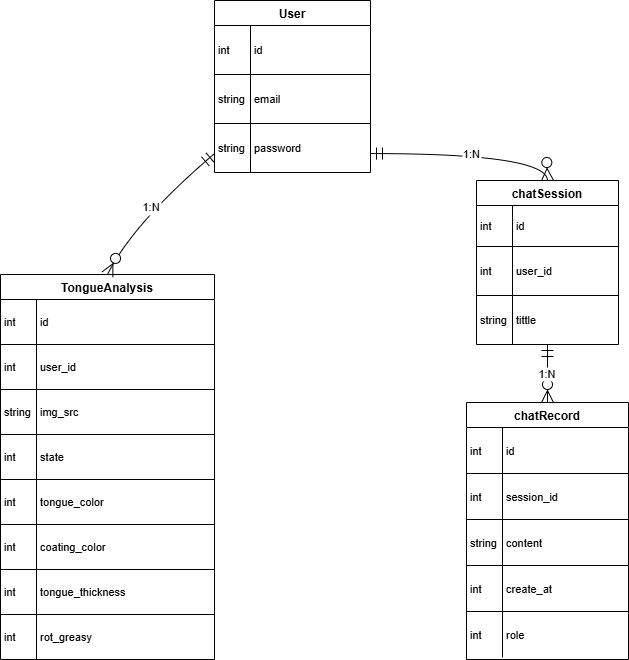

The diagram above was exported from draw.io. Its source (the exported page's mxGraphModel, read from the mxfile embedded in the PNG):
<mxGraphModel dx="1037" dy="731" grid="1" gridSize="10" guides="1" tooltips="1" connect="1" arrows="1" fold="1" page="1" pageScale="1" pageWidth="850" pageHeight="1100" math="0" shadow="0" extFonts="Permanent Marker^https://fonts.googleapis.com/css?family=Permanent+Marker">
  <root>
    <mxCell id="0" />
    <mxCell id="1" parent="0" />
    <mxCell id="mcZmUtDwYO7McDjcH6ZW-1" value="User" style="shape=table;startSize=25;container=1;collapsible=0;childLayout=tableLayout;fixedRows=1;rowLines=1;fontStyle=1;align=center;resizeLast=1;" vertex="1" parent="1">
      <mxGeometry x="325" y="170" width="156" height="172" as="geometry" />
    </mxCell>
    <mxCell id="mcZmUtDwYO7McDjcH6ZW-2" style="shape=tableRow;horizontal=0;startSize=0;swimlaneHead=0;swimlaneBody=0;fillColor=none;collapsible=0;dropTarget=0;points=[[0,0.5],[1,0.5]];portConstraint=eastwest;top=0;left=0;right=0;bottom=0;" vertex="1" parent="mcZmUtDwYO7McDjcH6ZW-1">
      <mxGeometry y="25" width="156" height="49" as="geometry" />
    </mxCell>
    <mxCell id="mcZmUtDwYO7McDjcH6ZW-3" value="int" style="shape=partialRectangle;connectable=0;fillColor=none;top=0;left=0;bottom=0;right=0;align=left;spacingLeft=2;overflow=hidden;fontSize=11;" vertex="1" parent="mcZmUtDwYO7McDjcH6ZW-2">
      <mxGeometry width="36" height="49" as="geometry">
        <mxRectangle width="36" height="49" as="alternateBounds" />
      </mxGeometry>
    </mxCell>
    <mxCell id="mcZmUtDwYO7McDjcH6ZW-4" value="id" style="shape=partialRectangle;connectable=0;fillColor=none;top=0;left=0;bottom=0;right=0;align=left;spacingLeft=2;overflow=hidden;fontSize=11;" vertex="1" parent="mcZmUtDwYO7McDjcH6ZW-2">
      <mxGeometry x="36" width="120" height="49" as="geometry">
        <mxRectangle width="120" height="49" as="alternateBounds" />
      </mxGeometry>
    </mxCell>
    <mxCell id="mcZmUtDwYO7McDjcH6ZW-5" style="shape=tableRow;horizontal=0;startSize=0;swimlaneHead=0;swimlaneBody=0;fillColor=none;collapsible=0;dropTarget=0;points=[[0,0.5],[1,0.5]];portConstraint=eastwest;top=0;left=0;right=0;bottom=0;" vertex="1" parent="mcZmUtDwYO7McDjcH6ZW-1">
      <mxGeometry y="74" width="156" height="49" as="geometry" />
    </mxCell>
    <mxCell id="mcZmUtDwYO7McDjcH6ZW-6" value="string" style="shape=partialRectangle;connectable=0;fillColor=none;top=0;left=0;bottom=0;right=0;align=left;spacingLeft=2;overflow=hidden;fontSize=11;" vertex="1" parent="mcZmUtDwYO7McDjcH6ZW-5">
      <mxGeometry width="36" height="49" as="geometry">
        <mxRectangle width="36" height="49" as="alternateBounds" />
      </mxGeometry>
    </mxCell>
    <mxCell id="mcZmUtDwYO7McDjcH6ZW-7" value="email" style="shape=partialRectangle;connectable=0;fillColor=none;top=0;left=0;bottom=0;right=0;align=left;spacingLeft=2;overflow=hidden;fontSize=11;" vertex="1" parent="mcZmUtDwYO7McDjcH6ZW-5">
      <mxGeometry x="36" width="120" height="49" as="geometry">
        <mxRectangle width="120" height="49" as="alternateBounds" />
      </mxGeometry>
    </mxCell>
    <mxCell id="mcZmUtDwYO7McDjcH6ZW-8" style="shape=tableRow;horizontal=0;startSize=0;swimlaneHead=0;swimlaneBody=0;fillColor=none;collapsible=0;dropTarget=0;points=[[0,0.5],[1,0.5]];portConstraint=eastwest;top=0;left=0;right=0;bottom=0;" vertex="1" parent="mcZmUtDwYO7McDjcH6ZW-1">
      <mxGeometry y="123" width="156" height="49" as="geometry" />
    </mxCell>
    <mxCell id="mcZmUtDwYO7McDjcH6ZW-9" value="string" style="shape=partialRectangle;connectable=0;fillColor=none;top=0;left=0;bottom=0;right=0;align=left;spacingLeft=2;overflow=hidden;fontSize=11;" vertex="1" parent="mcZmUtDwYO7McDjcH6ZW-8">
      <mxGeometry width="36" height="49" as="geometry">
        <mxRectangle width="36" height="49" as="alternateBounds" />
      </mxGeometry>
    </mxCell>
    <mxCell id="mcZmUtDwYO7McDjcH6ZW-10" value="password" style="shape=partialRectangle;connectable=0;fillColor=none;top=0;left=0;bottom=0;right=0;align=left;spacingLeft=2;overflow=hidden;fontSize=11;" vertex="1" parent="mcZmUtDwYO7McDjcH6ZW-8">
      <mxGeometry x="36" width="120" height="49" as="geometry">
        <mxRectangle width="120" height="49" as="alternateBounds" />
      </mxGeometry>
    </mxCell>
    <mxCell id="mcZmUtDwYO7McDjcH6ZW-11" value="TongueAnalysis" style="shape=table;startSize=25;container=1;collapsible=0;childLayout=tableLayout;fixedRows=1;rowLines=1;fontStyle=1;align=center;resizeLast=1;" vertex="1" parent="1">
      <mxGeometry x="111" y="444" width="214" height="385" as="geometry" />
    </mxCell>
    <mxCell id="mcZmUtDwYO7McDjcH6ZW-12" style="shape=tableRow;horizontal=0;startSize=0;swimlaneHead=0;swimlaneBody=0;fillColor=none;collapsible=0;dropTarget=0;points=[[0,0.5],[1,0.5]];portConstraint=eastwest;top=0;left=0;right=0;bottom=0;" vertex="1" parent="mcZmUtDwYO7McDjcH6ZW-11">
      <mxGeometry y="25" width="214" height="45" as="geometry" />
    </mxCell>
    <mxCell id="mcZmUtDwYO7McDjcH6ZW-13" value="int" style="shape=partialRectangle;connectable=0;fillColor=none;top=0;left=0;bottom=0;right=0;align=left;spacingLeft=2;overflow=hidden;fontSize=11;" vertex="1" parent="mcZmUtDwYO7McDjcH6ZW-12">
      <mxGeometry width="36" height="45" as="geometry">
        <mxRectangle width="36" height="45" as="alternateBounds" />
      </mxGeometry>
    </mxCell>
    <mxCell id="mcZmUtDwYO7McDjcH6ZW-14" value="id" style="shape=partialRectangle;connectable=0;fillColor=none;top=0;left=0;bottom=0;right=0;align=left;spacingLeft=2;overflow=hidden;fontSize=11;" vertex="1" parent="mcZmUtDwYO7McDjcH6ZW-12">
      <mxGeometry x="36" width="178" height="45" as="geometry">
        <mxRectangle width="178" height="45" as="alternateBounds" />
      </mxGeometry>
    </mxCell>
    <mxCell id="mcZmUtDwYO7McDjcH6ZW-15" style="shape=tableRow;horizontal=0;startSize=0;swimlaneHead=0;swimlaneBody=0;fillColor=none;collapsible=0;dropTarget=0;points=[[0,0.5],[1,0.5]];portConstraint=eastwest;top=0;left=0;right=0;bottom=0;" vertex="1" parent="mcZmUtDwYO7McDjcH6ZW-11">
      <mxGeometry y="70" width="214" height="45" as="geometry" />
    </mxCell>
    <mxCell id="mcZmUtDwYO7McDjcH6ZW-16" value="int" style="shape=partialRectangle;connectable=0;fillColor=none;top=0;left=0;bottom=0;right=0;align=left;spacingLeft=2;overflow=hidden;fontSize=11;" vertex="1" parent="mcZmUtDwYO7McDjcH6ZW-15">
      <mxGeometry width="36" height="45" as="geometry">
        <mxRectangle width="36" height="45" as="alternateBounds" />
      </mxGeometry>
    </mxCell>
    <mxCell id="mcZmUtDwYO7McDjcH6ZW-17" value="user_id" style="shape=partialRectangle;connectable=0;fillColor=none;top=0;left=0;bottom=0;right=0;align=left;spacingLeft=2;overflow=hidden;fontSize=11;" vertex="1" parent="mcZmUtDwYO7McDjcH6ZW-15">
      <mxGeometry x="36" width="178" height="45" as="geometry">
        <mxRectangle width="178" height="45" as="alternateBounds" />
      </mxGeometry>
    </mxCell>
    <mxCell id="mcZmUtDwYO7McDjcH6ZW-18" style="shape=tableRow;horizontal=0;startSize=0;swimlaneHead=0;swimlaneBody=0;fillColor=none;collapsible=0;dropTarget=0;points=[[0,0.5],[1,0.5]];portConstraint=eastwest;top=0;left=0;right=0;bottom=0;" vertex="1" parent="mcZmUtDwYO7McDjcH6ZW-11">
      <mxGeometry y="115" width="214" height="45" as="geometry" />
    </mxCell>
    <mxCell id="mcZmUtDwYO7McDjcH6ZW-19" value="string" style="shape=partialRectangle;connectable=0;fillColor=none;top=0;left=0;bottom=0;right=0;align=left;spacingLeft=2;overflow=hidden;fontSize=11;" vertex="1" parent="mcZmUtDwYO7McDjcH6ZW-18">
      <mxGeometry width="36" height="45" as="geometry">
        <mxRectangle width="36" height="45" as="alternateBounds" />
      </mxGeometry>
    </mxCell>
    <mxCell id="mcZmUtDwYO7McDjcH6ZW-20" value="img_src" style="shape=partialRectangle;connectable=0;fillColor=none;top=0;left=0;bottom=0;right=0;align=left;spacingLeft=2;overflow=hidden;fontSize=11;" vertex="1" parent="mcZmUtDwYO7McDjcH6ZW-18">
      <mxGeometry x="36" width="178" height="45" as="geometry">
        <mxRectangle width="178" height="45" as="alternateBounds" />
      </mxGeometry>
    </mxCell>
    <mxCell id="mcZmUtDwYO7McDjcH6ZW-21" style="shape=tableRow;horizontal=0;startSize=0;swimlaneHead=0;swimlaneBody=0;fillColor=none;collapsible=0;dropTarget=0;points=[[0,0.5],[1,0.5]];portConstraint=eastwest;top=0;left=0;right=0;bottom=0;" vertex="1" parent="mcZmUtDwYO7McDjcH6ZW-11">
      <mxGeometry y="160" width="214" height="45" as="geometry" />
    </mxCell>
    <mxCell id="mcZmUtDwYO7McDjcH6ZW-22" value="int" style="shape=partialRectangle;connectable=0;fillColor=none;top=0;left=0;bottom=0;right=0;align=left;spacingLeft=2;overflow=hidden;fontSize=11;" vertex="1" parent="mcZmUtDwYO7McDjcH6ZW-21">
      <mxGeometry width="36" height="45" as="geometry">
        <mxRectangle width="36" height="45" as="alternateBounds" />
      </mxGeometry>
    </mxCell>
    <mxCell id="mcZmUtDwYO7McDjcH6ZW-23" value="state" style="shape=partialRectangle;connectable=0;fillColor=none;top=0;left=0;bottom=0;right=0;align=left;spacingLeft=2;overflow=hidden;fontSize=11;" vertex="1" parent="mcZmUtDwYO7McDjcH6ZW-21">
      <mxGeometry x="36" width="178" height="45" as="geometry">
        <mxRectangle width="178" height="45" as="alternateBounds" />
      </mxGeometry>
    </mxCell>
    <mxCell id="mcZmUtDwYO7McDjcH6ZW-24" style="shape=tableRow;horizontal=0;startSize=0;swimlaneHead=0;swimlaneBody=0;fillColor=none;collapsible=0;dropTarget=0;points=[[0,0.5],[1,0.5]];portConstraint=eastwest;top=0;left=0;right=0;bottom=0;" vertex="1" parent="mcZmUtDwYO7McDjcH6ZW-11">
      <mxGeometry y="205" width="214" height="45" as="geometry" />
    </mxCell>
    <mxCell id="mcZmUtDwYO7McDjcH6ZW-25" value="int" style="shape=partialRectangle;connectable=0;fillColor=none;top=0;left=0;bottom=0;right=0;align=left;spacingLeft=2;overflow=hidden;fontSize=11;" vertex="1" parent="mcZmUtDwYO7McDjcH6ZW-24">
      <mxGeometry width="36" height="45" as="geometry">
        <mxRectangle width="36" height="45" as="alternateBounds" />
      </mxGeometry>
    </mxCell>
    <mxCell id="mcZmUtDwYO7McDjcH6ZW-26" value="tongue_color" style="shape=partialRectangle;connectable=0;fillColor=none;top=0;left=0;bottom=0;right=0;align=left;spacingLeft=2;overflow=hidden;fontSize=11;" vertex="1" parent="mcZmUtDwYO7McDjcH6ZW-24">
      <mxGeometry x="36" width="178" height="45" as="geometry">
        <mxRectangle width="178" height="45" as="alternateBounds" />
      </mxGeometry>
    </mxCell>
    <mxCell id="mcZmUtDwYO7McDjcH6ZW-27" style="shape=tableRow;horizontal=0;startSize=0;swimlaneHead=0;swimlaneBody=0;fillColor=none;collapsible=0;dropTarget=0;points=[[0,0.5],[1,0.5]];portConstraint=eastwest;top=0;left=0;right=0;bottom=0;" vertex="1" parent="mcZmUtDwYO7McDjcH6ZW-11">
      <mxGeometry y="250" width="214" height="45" as="geometry" />
    </mxCell>
    <mxCell id="mcZmUtDwYO7McDjcH6ZW-28" value="int" style="shape=partialRectangle;connectable=0;fillColor=none;top=0;left=0;bottom=0;right=0;align=left;spacingLeft=2;overflow=hidden;fontSize=11;" vertex="1" parent="mcZmUtDwYO7McDjcH6ZW-27">
      <mxGeometry width="36" height="45" as="geometry">
        <mxRectangle width="36" height="45" as="alternateBounds" />
      </mxGeometry>
    </mxCell>
    <mxCell id="mcZmUtDwYO7McDjcH6ZW-29" value="coating_color" style="shape=partialRectangle;connectable=0;fillColor=none;top=0;left=0;bottom=0;right=0;align=left;spacingLeft=2;overflow=hidden;fontSize=11;" vertex="1" parent="mcZmUtDwYO7McDjcH6ZW-27">
      <mxGeometry x="36" width="178" height="45" as="geometry">
        <mxRectangle width="178" height="45" as="alternateBounds" />
      </mxGeometry>
    </mxCell>
    <mxCell id="mcZmUtDwYO7McDjcH6ZW-30" style="shape=tableRow;horizontal=0;startSize=0;swimlaneHead=0;swimlaneBody=0;fillColor=none;collapsible=0;dropTarget=0;points=[[0,0.5],[1,0.5]];portConstraint=eastwest;top=0;left=0;right=0;bottom=0;" vertex="1" parent="mcZmUtDwYO7McDjcH6ZW-11">
      <mxGeometry y="295" width="214" height="45" as="geometry" />
    </mxCell>
    <mxCell id="mcZmUtDwYO7McDjcH6ZW-31" value="int" style="shape=partialRectangle;connectable=0;fillColor=none;top=0;left=0;bottom=0;right=0;align=left;spacingLeft=2;overflow=hidden;fontSize=11;" vertex="1" parent="mcZmUtDwYO7McDjcH6ZW-30">
      <mxGeometry width="36" height="45" as="geometry">
        <mxRectangle width="36" height="45" as="alternateBounds" />
      </mxGeometry>
    </mxCell>
    <mxCell id="mcZmUtDwYO7McDjcH6ZW-32" value="tongue_thickness" style="shape=partialRectangle;connectable=0;fillColor=none;top=0;left=0;bottom=0;right=0;align=left;spacingLeft=2;overflow=hidden;fontSize=11;" vertex="1" parent="mcZmUtDwYO7McDjcH6ZW-30">
      <mxGeometry x="36" width="178" height="45" as="geometry">
        <mxRectangle width="178" height="45" as="alternateBounds" />
      </mxGeometry>
    </mxCell>
    <mxCell id="mcZmUtDwYO7McDjcH6ZW-33" style="shape=tableRow;horizontal=0;startSize=0;swimlaneHead=0;swimlaneBody=0;fillColor=none;collapsible=0;dropTarget=0;points=[[0,0.5],[1,0.5]];portConstraint=eastwest;top=0;left=0;right=0;bottom=0;" vertex="1" parent="mcZmUtDwYO7McDjcH6ZW-11">
      <mxGeometry y="340" width="214" height="45" as="geometry" />
    </mxCell>
    <mxCell id="mcZmUtDwYO7McDjcH6ZW-34" value="int" style="shape=partialRectangle;connectable=0;fillColor=none;top=0;left=0;bottom=0;right=0;align=left;spacingLeft=2;overflow=hidden;fontSize=11;" vertex="1" parent="mcZmUtDwYO7McDjcH6ZW-33">
      <mxGeometry width="36" height="45" as="geometry">
        <mxRectangle width="36" height="45" as="alternateBounds" />
      </mxGeometry>
    </mxCell>
    <mxCell id="mcZmUtDwYO7McDjcH6ZW-35" value="rot_greasy" style="shape=partialRectangle;connectable=0;fillColor=none;top=0;left=0;bottom=0;right=0;align=left;spacingLeft=2;overflow=hidden;fontSize=11;" vertex="1" parent="mcZmUtDwYO7McDjcH6ZW-33">
      <mxGeometry x="36" width="178" height="45" as="geometry">
        <mxRectangle width="178" height="45" as="alternateBounds" />
      </mxGeometry>
    </mxCell>
    <mxCell id="mcZmUtDwYO7McDjcH6ZW-36" value="chatSession" style="shape=table;startSize=25;container=1;collapsible=0;childLayout=tableLayout;fixedRows=1;rowLines=1;fontStyle=1;align=center;resizeLast=1;" vertex="1" parent="1">
      <mxGeometry x="587" y="350" width="142" height="164" as="geometry" />
    </mxCell>
    <mxCell id="mcZmUtDwYO7McDjcH6ZW-37" style="shape=tableRow;horizontal=0;startSize=0;swimlaneHead=0;swimlaneBody=0;fillColor=none;collapsible=0;dropTarget=0;points=[[0,0.5],[1,0.5]];portConstraint=eastwest;top=0;left=0;right=0;bottom=0;" vertex="1" parent="mcZmUtDwYO7McDjcH6ZW-36">
      <mxGeometry y="25" width="142" height="41" as="geometry" />
    </mxCell>
    <mxCell id="mcZmUtDwYO7McDjcH6ZW-38" value="int" style="shape=partialRectangle;connectable=0;fillColor=none;top=0;left=0;bottom=0;right=0;align=left;spacingLeft=2;overflow=hidden;fontSize=11;" vertex="1" parent="mcZmUtDwYO7McDjcH6ZW-37">
      <mxGeometry width="36" height="41" as="geometry">
        <mxRectangle width="36" height="41" as="alternateBounds" />
      </mxGeometry>
    </mxCell>
    <mxCell id="mcZmUtDwYO7McDjcH6ZW-39" value="id" style="shape=partialRectangle;connectable=0;fillColor=none;top=0;left=0;bottom=0;right=0;align=left;spacingLeft=2;overflow=hidden;fontSize=11;" vertex="1" parent="mcZmUtDwYO7McDjcH6ZW-37">
      <mxGeometry x="36" width="106" height="41" as="geometry">
        <mxRectangle width="106" height="41" as="alternateBounds" />
      </mxGeometry>
    </mxCell>
    <mxCell id="mcZmUtDwYO7McDjcH6ZW-40" style="shape=tableRow;horizontal=0;startSize=0;swimlaneHead=0;swimlaneBody=0;fillColor=none;collapsible=0;dropTarget=0;points=[[0,0.5],[1,0.5]];portConstraint=eastwest;top=0;left=0;right=0;bottom=0;" vertex="1" parent="mcZmUtDwYO7McDjcH6ZW-36">
      <mxGeometry y="66" width="142" height="49" as="geometry" />
    </mxCell>
    <mxCell id="mcZmUtDwYO7McDjcH6ZW-41" value="int" style="shape=partialRectangle;connectable=0;fillColor=none;top=0;left=0;bottom=0;right=0;align=left;spacingLeft=2;overflow=hidden;fontSize=11;" vertex="1" parent="mcZmUtDwYO7McDjcH6ZW-40">
      <mxGeometry width="36" height="49" as="geometry">
        <mxRectangle width="36" height="49" as="alternateBounds" />
      </mxGeometry>
    </mxCell>
    <mxCell id="mcZmUtDwYO7McDjcH6ZW-42" value="user_id" style="shape=partialRectangle;connectable=0;fillColor=none;top=0;left=0;bottom=0;right=0;align=left;spacingLeft=2;overflow=hidden;fontSize=11;" vertex="1" parent="mcZmUtDwYO7McDjcH6ZW-40">
      <mxGeometry x="36" width="106" height="49" as="geometry">
        <mxRectangle width="106" height="49" as="alternateBounds" />
      </mxGeometry>
    </mxCell>
    <mxCell id="mcZmUtDwYO7McDjcH6ZW-43" style="shape=tableRow;horizontal=0;startSize=0;swimlaneHead=0;swimlaneBody=0;fillColor=none;collapsible=0;dropTarget=0;points=[[0,0.5],[1,0.5]];portConstraint=eastwest;top=0;left=0;right=0;bottom=0;" vertex="1" parent="mcZmUtDwYO7McDjcH6ZW-36">
      <mxGeometry y="115" width="142" height="49" as="geometry" />
    </mxCell>
    <mxCell id="mcZmUtDwYO7McDjcH6ZW-44" value="string" style="shape=partialRectangle;connectable=0;fillColor=none;top=0;left=0;bottom=0;right=0;align=left;spacingLeft=2;overflow=hidden;fontSize=11;" vertex="1" parent="mcZmUtDwYO7McDjcH6ZW-43">
      <mxGeometry width="36" height="49" as="geometry">
        <mxRectangle width="36" height="49" as="alternateBounds" />
      </mxGeometry>
    </mxCell>
    <mxCell id="mcZmUtDwYO7McDjcH6ZW-45" value="tittle" style="shape=partialRectangle;connectable=0;fillColor=none;top=0;left=0;bottom=0;right=0;align=left;spacingLeft=2;overflow=hidden;fontSize=11;" vertex="1" parent="mcZmUtDwYO7McDjcH6ZW-43">
      <mxGeometry x="36" width="106" height="49" as="geometry">
        <mxRectangle width="106" height="49" as="alternateBounds" />
      </mxGeometry>
    </mxCell>
    <mxCell id="mcZmUtDwYO7McDjcH6ZW-46" value="chatRecord" style="shape=table;startSize=25;container=1;collapsible=0;childLayout=tableLayout;fixedRows=1;rowLines=1;fontStyle=1;align=center;resizeLast=1;" vertex="1" parent="1">
      <mxGeometry x="577" y="572" width="162" height="257" as="geometry" />
    </mxCell>
    <mxCell id="mcZmUtDwYO7McDjcH6ZW-47" style="shape=tableRow;horizontal=0;startSize=0;swimlaneHead=0;swimlaneBody=0;fillColor=none;collapsible=0;dropTarget=0;points=[[0,0.5],[1,0.5]];portConstraint=eastwest;top=0;left=0;right=0;bottom=0;" vertex="1" parent="mcZmUtDwYO7McDjcH6ZW-46">
      <mxGeometry y="25" width="162" height="46" as="geometry" />
    </mxCell>
    <mxCell id="mcZmUtDwYO7McDjcH6ZW-48" value="int" style="shape=partialRectangle;connectable=0;fillColor=none;top=0;left=0;bottom=0;right=0;align=left;spacingLeft=2;overflow=hidden;fontSize=11;" vertex="1" parent="mcZmUtDwYO7McDjcH6ZW-47">
      <mxGeometry width="36" height="46" as="geometry">
        <mxRectangle width="36" height="46" as="alternateBounds" />
      </mxGeometry>
    </mxCell>
    <mxCell id="mcZmUtDwYO7McDjcH6ZW-49" value="id" style="shape=partialRectangle;connectable=0;fillColor=none;top=0;left=0;bottom=0;right=0;align=left;spacingLeft=2;overflow=hidden;fontSize=11;" vertex="1" parent="mcZmUtDwYO7McDjcH6ZW-47">
      <mxGeometry x="36" width="126" height="46" as="geometry">
        <mxRectangle width="126" height="46" as="alternateBounds" />
      </mxGeometry>
    </mxCell>
    <mxCell id="mcZmUtDwYO7McDjcH6ZW-50" style="shape=tableRow;horizontal=0;startSize=0;swimlaneHead=0;swimlaneBody=0;fillColor=none;collapsible=0;dropTarget=0;points=[[0,0.5],[1,0.5]];portConstraint=eastwest;top=0;left=0;right=0;bottom=0;" vertex="1" parent="mcZmUtDwYO7McDjcH6ZW-46">
      <mxGeometry y="71" width="162" height="46" as="geometry" />
    </mxCell>
    <mxCell id="mcZmUtDwYO7McDjcH6ZW-51" value="int" style="shape=partialRectangle;connectable=0;fillColor=none;top=0;left=0;bottom=0;right=0;align=left;spacingLeft=2;overflow=hidden;fontSize=11;" vertex="1" parent="mcZmUtDwYO7McDjcH6ZW-50">
      <mxGeometry width="36" height="46" as="geometry">
        <mxRectangle width="36" height="46" as="alternateBounds" />
      </mxGeometry>
    </mxCell>
    <mxCell id="mcZmUtDwYO7McDjcH6ZW-52" value="session_id" style="shape=partialRectangle;connectable=0;fillColor=none;top=0;left=0;bottom=0;right=0;align=left;spacingLeft=2;overflow=hidden;fontSize=11;" vertex="1" parent="mcZmUtDwYO7McDjcH6ZW-50">
      <mxGeometry x="36" width="126" height="46" as="geometry">
        <mxRectangle width="126" height="46" as="alternateBounds" />
      </mxGeometry>
    </mxCell>
    <mxCell id="mcZmUtDwYO7McDjcH6ZW-53" style="shape=tableRow;horizontal=0;startSize=0;swimlaneHead=0;swimlaneBody=0;fillColor=none;collapsible=0;dropTarget=0;points=[[0,0.5],[1,0.5]];portConstraint=eastwest;top=0;left=0;right=0;bottom=0;" vertex="1" parent="mcZmUtDwYO7McDjcH6ZW-46">
      <mxGeometry y="117" width="162" height="46" as="geometry" />
    </mxCell>
    <mxCell id="mcZmUtDwYO7McDjcH6ZW-54" value="string" style="shape=partialRectangle;connectable=0;fillColor=none;top=0;left=0;bottom=0;right=0;align=left;spacingLeft=2;overflow=hidden;fontSize=11;" vertex="1" parent="mcZmUtDwYO7McDjcH6ZW-53">
      <mxGeometry width="36" height="46" as="geometry">
        <mxRectangle width="36" height="46" as="alternateBounds" />
      </mxGeometry>
    </mxCell>
    <mxCell id="mcZmUtDwYO7McDjcH6ZW-55" value="content" style="shape=partialRectangle;connectable=0;fillColor=none;top=0;left=0;bottom=0;right=0;align=left;spacingLeft=2;overflow=hidden;fontSize=11;" vertex="1" parent="mcZmUtDwYO7McDjcH6ZW-53">
      <mxGeometry x="36" width="126" height="46" as="geometry">
        <mxRectangle width="126" height="46" as="alternateBounds" />
      </mxGeometry>
    </mxCell>
    <mxCell id="mcZmUtDwYO7McDjcH6ZW-56" style="shape=tableRow;horizontal=0;startSize=0;swimlaneHead=0;swimlaneBody=0;fillColor=none;collapsible=0;dropTarget=0;points=[[0,0.5],[1,0.5]];portConstraint=eastwest;top=0;left=0;right=0;bottom=0;" vertex="1" parent="mcZmUtDwYO7McDjcH6ZW-46">
      <mxGeometry y="163" width="162" height="46" as="geometry" />
    </mxCell>
    <mxCell id="mcZmUtDwYO7McDjcH6ZW-57" value="int" style="shape=partialRectangle;connectable=0;fillColor=none;top=0;left=0;bottom=0;right=0;align=left;spacingLeft=2;overflow=hidden;fontSize=11;" vertex="1" parent="mcZmUtDwYO7McDjcH6ZW-56">
      <mxGeometry width="36" height="46" as="geometry">
        <mxRectangle width="36" height="46" as="alternateBounds" />
      </mxGeometry>
    </mxCell>
    <mxCell id="mcZmUtDwYO7McDjcH6ZW-58" value="create_at" style="shape=partialRectangle;connectable=0;fillColor=none;top=0;left=0;bottom=0;right=0;align=left;spacingLeft=2;overflow=hidden;fontSize=11;" vertex="1" parent="mcZmUtDwYO7McDjcH6ZW-56">
      <mxGeometry x="36" width="126" height="46" as="geometry">
        <mxRectangle width="126" height="46" as="alternateBounds" />
      </mxGeometry>
    </mxCell>
    <mxCell id="mcZmUtDwYO7McDjcH6ZW-59" style="shape=tableRow;horizontal=0;startSize=0;swimlaneHead=0;swimlaneBody=0;fillColor=none;collapsible=0;dropTarget=0;points=[[0,0.5],[1,0.5]];portConstraint=eastwest;top=0;left=0;right=0;bottom=0;" vertex="1" parent="mcZmUtDwYO7McDjcH6ZW-46">
      <mxGeometry y="209" width="162" height="46" as="geometry" />
    </mxCell>
    <mxCell id="mcZmUtDwYO7McDjcH6ZW-60" value="int" style="shape=partialRectangle;connectable=0;fillColor=none;top=0;left=0;bottom=0;right=0;align=left;spacingLeft=2;overflow=hidden;fontSize=11;" vertex="1" parent="mcZmUtDwYO7McDjcH6ZW-59">
      <mxGeometry width="36" height="46" as="geometry">
        <mxRectangle width="36" height="46" as="alternateBounds" />
      </mxGeometry>
    </mxCell>
    <mxCell id="mcZmUtDwYO7McDjcH6ZW-61" value="role" style="shape=partialRectangle;connectable=0;fillColor=none;top=0;left=0;bottom=0;right=0;align=left;spacingLeft=2;overflow=hidden;fontSize=11;" vertex="1" parent="mcZmUtDwYO7McDjcH6ZW-59">
      <mxGeometry x="36" width="126" height="46" as="geometry">
        <mxRectangle width="126" height="46" as="alternateBounds" />
      </mxGeometry>
    </mxCell>
    <mxCell id="mcZmUtDwYO7McDjcH6ZW-62" value="1:N" style="curved=1;startArrow=ERmandOne;startSize=10;;endArrow=ERzeroToMany;endSize=10;;exitX=0;exitY=0.89;entryX=0.5;entryY=0;rounded=0;" edge="1" parent="1" source="mcZmUtDwYO7McDjcH6ZW-1" target="mcZmUtDwYO7McDjcH6ZW-11">
      <mxGeometry relative="1" as="geometry">
        <Array as="points">
          <mxPoint x="244" y="392" />
        </Array>
      </mxGeometry>
    </mxCell>
    <mxCell id="mcZmUtDwYO7McDjcH6ZW-63" value="1:N" style="curved=1;startArrow=ERmandOne;startSize=10;;endArrow=ERzeroToMany;endSize=10;;exitX=1;exitY=0.89;entryX=0.5;entryY=0;rounded=0;" edge="1" parent="1" source="mcZmUtDwYO7McDjcH6ZW-1" target="mcZmUtDwYO7McDjcH6ZW-36">
      <mxGeometry relative="1" as="geometry">
        <Array as="points">
          <mxPoint x="657" y="323" />
        </Array>
      </mxGeometry>
    </mxCell>
    <mxCell id="mcZmUtDwYO7McDjcH6ZW-64" value="1:N" style="curved=1;startArrow=ERmandOne;startSize=10;;endArrow=ERzeroToMany;endSize=10;;exitX=0.5;exitY=1;entryX=0.5;entryY=0;rounded=0;" edge="1" parent="1" source="mcZmUtDwYO7McDjcH6ZW-36" target="mcZmUtDwYO7McDjcH6ZW-46">
      <mxGeometry relative="1" as="geometry">
        <Array as="points" />
      </mxGeometry>
    </mxCell>
  </root>
</mxGraphModel>